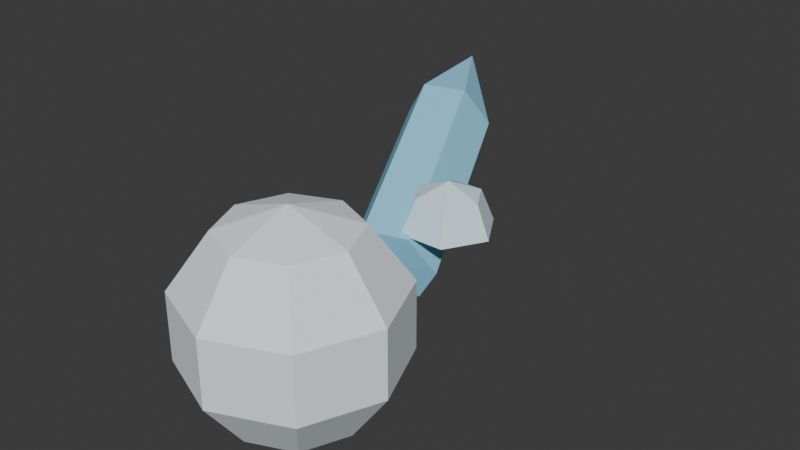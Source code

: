 # Source: ice_projectile.blend  (saved by Blender 5.1.29; exported with 4.5.12 LTS)
import bpy
from mathutils import Matrix  # noqa: F401  (used for matrix-valued properties, if any)

bpy.ops.wm.read_factory_settings(use_empty=True)
scene = bpy.context.scene
scene.name = 'Scene'

# ---- collections
col_collection = bpy.data.collections.new('Collection'); scene.collection.children.link(col_collection)

# ---- materials (node trees are filled in below, after node groups)
mat_crystalmat = bpy.data.materials.new('CrystalMat')
mat_crystalmat.diffuse_color = (0.302, 0.702, 0.949, 1.0)
mat_spheremat = bpy.data.materials.new('SphereMat')
mat_spheremat.diffuse_color = (0.8667, 0.9373, 1.0, 1.0)
mat_hemispheremat = bpy.data.materials.new('HemisphereMat')
mat_hemispheremat.diffuse_color = (0.7216, 0.898, 1.0, 1.0)

# ---- material node trees
mat_crystalmat.use_nodes = True; mat_crystalmat.node_tree.nodes.clear()
_N = mat_crystalmat.node_tree.nodes; _L = mat_crystalmat.node_tree.links
n0 = _N.new('ShaderNodeBsdfPrincipled'); n0.name = 'Principled BSDF'; n0.location = (-200, 100)
n0.inputs[0].default_value = (0.302, 0.702, 0.949, 1.0)
n0.inputs[2].default_value = 1.0
n1 = _N.new('ShaderNodeOutputMaterial'); n1.name = 'Material Output'; n1.location = (200, 100)
_L.new(n0.outputs[0], n1.inputs[0])
n1.is_active_output = True
mat_spheremat.use_nodes = True; mat_spheremat.node_tree.nodes.clear()
_N = mat_spheremat.node_tree.nodes; _L = mat_spheremat.node_tree.links
n0 = _N.new('ShaderNodeBsdfPrincipled'); n0.name = 'Principled BSDF'; n0.location = (-200, 100)
n0.inputs[0].default_value = (0.8667, 0.9373, 1.0, 1.0)
n0.inputs[2].default_value = 1.0
n1 = _N.new('ShaderNodeOutputMaterial'); n1.name = 'Material Output'; n1.location = (200, 100)
_L.new(n0.outputs[0], n1.inputs[0])
n1.is_active_output = True
mat_hemispheremat.use_nodes = True; mat_hemispheremat.node_tree.nodes.clear()
_N = mat_hemispheremat.node_tree.nodes; _L = mat_hemispheremat.node_tree.links
n0 = _N.new('ShaderNodeBsdfPrincipled'); n0.name = 'Principled BSDF'; n0.location = (-200, 100)
n0.inputs[0].default_value = (0.7216, 0.898, 1.0, 1.0)
n0.inputs[2].default_value = 1.0
n1 = _N.new('ShaderNodeOutputMaterial'); n1.name = 'Material Output'; n1.location = (200, 100)
_L.new(n0.outputs[0], n1.inputs[0])
n1.is_active_output = True

# ---- world
world_world = bpy.data.worlds.new('World'); scene.world = world_world
world_world.use_nodes = True; world_world.node_tree.nodes.clear()
_N = world_world.node_tree.nodes; _L = world_world.node_tree.links
n0 = _N.new('ShaderNodeOutputWorld'); n0.name = 'World Output'; n0.location = (200, 100)
n1 = _N.new('ShaderNodeBackground'); n1.name = 'Background'; n1.location = (-200, 100)
n1.inputs[0].default_value = (0.05088, 0.05088, 0.05088, 1.0)
_L.new(n1.outputs[0], n0.inputs[0])
n0.is_active_output = True
world_world.color = (0.05088, 0.05088, 0.05088)
world_world.sun_shadow_jitter_overblur = 0.0

# ---- meshes
me_crystal = bpy.data.meshes.new('Crystal')
me_crystal.from_pydata([(0.02456, 0.0, 0.0), (0.009805, 0.001242, 0.1153), (0.01228, 0.02127, 0.0), (-0.002474, 0.02251, 0.1153), (-0.01228, 0.02127, 0.0), (-0.02703, 0.02251, 0.1153), (-0.02456, 3.008e-18, 0.0), (-0.03931, 0.001242, 0.1153), (-0.01228, -0.02127, 0.0), (-0.02703, -0.02003, 0.1153), (0.01228, -0.02127, 0.0), (-0.002474, -0.02003, 0.1153), (-0.02206, 0.001856, 0.1725)], [], [(10, 8, 6, 4, 2, 0), (0, 2, 3, 1), (2, 4, 5, 3), (4, 6, 7, 5), (6, 8, 9, 7), (8, 10, 11, 9), (10, 0, 1, 11), (1, 3, 12), (3, 5, 12), (5, 7, 12), (7, 9, 12), (9, 11, 12), (11, 1, 12)])
me_crystal.materials.append(mat_crystalmat)
me_crystal.update()
me_sphere = bpy.data.meshes.new('Sphere')
me_sphere.from_pydata([(0.0, 0.0, -0.06), (0.0, 0.0, 0.06), (0.03527, 0.0, 0.04854), (0.02494, 0.02494, 0.04854), (2.159e-18, 0.03527, 0.04854), (-0.02494, 0.02494, 0.04854), (-0.03527, 4.319e-18, 0.04854), (-0.02494, -0.02494, 0.04854), (-6.478e-18, -0.03527, 0.04854), (0.02494, -0.02494, 0.04854), (0.05706, 0.0, 0.01854), (0.04035, 0.04035, 0.01854), (3.494e-18, 0.05706, 0.01854), (-0.04035, 0.04035, 0.01854), (-0.05706, 6.988e-18, 0.01854), (-0.04035, -0.04035, 0.01854), (-1.048e-17, -0.05706, 0.01854), (0.04035, -0.04035, 0.01854), (0.05706, 0.0, -0.01854), (0.04035, 0.04035, -0.01854), (3.494e-18, 0.05706, -0.01854), (-0.04035, 0.04035, -0.01854), (-0.05706, 6.988e-18, -0.01854), (-0.04035, -0.04035, -0.01854), (-1.048e-17, -0.05706, -0.01854), (0.04035, -0.04035, -0.01854), (0.03527, 0.0, -0.04854), (0.02494, 0.02494, -0.04854), (2.159e-18, 0.03527, -0.04854), (-0.02494, 0.02494, -0.04854), (-0.03527, 4.319e-18, -0.04854), (-0.02494, -0.02494, -0.04854), (-6.478e-18, -0.03527, -0.04854), (0.02494, -0.02494, -0.04854)], [], [(1, 2, 3), (1, 3, 4), (1, 4, 5), (1, 5, 6), (1, 6, 7), (1, 7, 8), (1, 8, 9), (1, 9, 2), (2, 10, 11, 3), (3, 11, 12, 4), (4, 12, 13, 5), (5, 13, 14, 6), (6, 14, 15, 7), (7, 15, 16, 8), (8, 16, 17, 9), (9, 17, 10, 2), (10, 18, 19, 11), (11, 19, 20, 12), (12, 20, 21, 13), (13, 21, 22, 14), (14, 22, 23, 15), (15, 23, 24, 16), (16, 24, 25, 17), (17, 25, 18, 10), (18, 26, 27, 19), (19, 27, 28, 20), (20, 28, 29, 21), (21, 29, 30, 22), (22, 30, 31, 23), (23, 31, 32, 24), (24, 32, 33, 25), (25, 33, 26, 18), (26, 0, 27), (27, 0, 28), (28, 0, 29), (29, 0, 30), (30, 0, 31), (31, 0, 32), (32, 0, 33), (33, 0, 26)])
me_sphere.materials.append(mat_spheremat)
me_sphere.update()
me_hemisphere = bpy.data.meshes.new('Hemisphere')
me_hemisphere.from_pydata([(0.025, 0.0, 0.0), (0.0125, 0.02165, 0.0), (-0.0125, 0.02165, 0.0), (-0.025, 3.062e-18, 0.0), (-0.0125, -0.02165, 0.0), (0.0125, -0.02165, 0.0), (0.01768, 0.0, 0.01768), (0.008839, 0.01531, 0.01768), (-0.008839, 0.01531, 0.01768), (-0.01768, 2.165e-18, 0.01768), (-0.008839, -0.01531, 0.01768), (0.008839, -0.01531, 0.01768), (0.0, 0.0, 0.025)], [], [(0, 1, 7, 6), (1, 2, 8, 7), (2, 3, 9, 8), (3, 4, 10, 9), (4, 5, 11, 10), (5, 0, 6, 11), (6, 7, 12), (7, 8, 12), (8, 9, 12), (9, 10, 12), (10, 11, 12), (11, 6, 12), (5, 4, 3, 2, 1, 0)])
me_hemisphere.materials.append(mat_hemispheremat)
me_hemisphere.update()

# ---- objects
ob_iceprojectile = bpy.data.objects.new('IceProjectile', None)
ob_iceshard = bpy.data.objects.new('IceShard', me_crystal)
ob_iceglow = bpy.data.objects.new('IceGlow', me_sphere)
ob_icehighlight = bpy.data.objects.new('IceHighlight', me_hemisphere)

# ---- transforms, parenting, visibility, modifiers, constraints
ob_iceprojectile.location = (0.0, 0.0, 0.0)
ob_iceprojectile.empty_display_size = 0.1
ob_iceshard.parent = ob_iceprojectile
ob_iceshard.location = (0.0, 0.02, 0.0)
ob_iceshard.rotation_euler = (-1.222, 0.0, 0.2618)
ob_iceglow.parent = ob_iceprojectile
ob_iceglow.location = (0.0, -0.05, 0.0)
ob_icehighlight.parent = ob_iceprojectile
ob_icehighlight.location = (0.02, 0.04, 0.02)

# ---- collection membership
scene.collection.objects.link(ob_iceprojectile)
scene.collection.objects.link(ob_iceshard)
scene.collection.objects.link(ob_iceglow)
scene.collection.objects.link(ob_icehighlight)

# ---- scene / render settings (as saved in the file)
scene.frame_start = 1; scene.frame_end = 250; scene.frame_set(1)
scene.render.engine = 'BLENDER_EEVEE_NEXT'
scene.render.bake_bias = 0.0
scene.render.bake_samples = 0
scene.cycles.sampling_pattern = 'TABULATED_SOBOL'
scene.eevee.use_volume_custom_range = False
bpy.context.view_layer.update()

# ---- added for rendering (the .blend has no active camera and no usable light): camera, sun
cam_auto = bpy.data.cameras.new('AutoCamera')
cam_auto.lens = 50.0
cam_auto.sensor_width = 36.0
cam_auto.clip_end = 1000.0
ob_auto_camera = bpy.data.objects.new('AutoCamera', cam_auto)
scene.collection.objects.link(ob_auto_camera)
ob_auto_camera.location = (0.31739, -0.354142, 0.273336)
ob_auto_camera.rotation_euler = (1.09748, -7.21219e-08, 0.694738)
scene.camera = ob_auto_camera
light_auto_sun = bpy.data.lights.new('AutoSun', 'SUN')
light_auto_sun.energy = 3.0
light_auto_sun.angle = 0.0523599
ob_auto_sun = bpy.data.objects.new('AutoSun', light_auto_sun)
scene.collection.objects.link(ob_auto_sun)
ob_auto_sun.rotation_euler = (0.872665, 0.174533, 0.523599)
bpy.context.view_layer.update()
